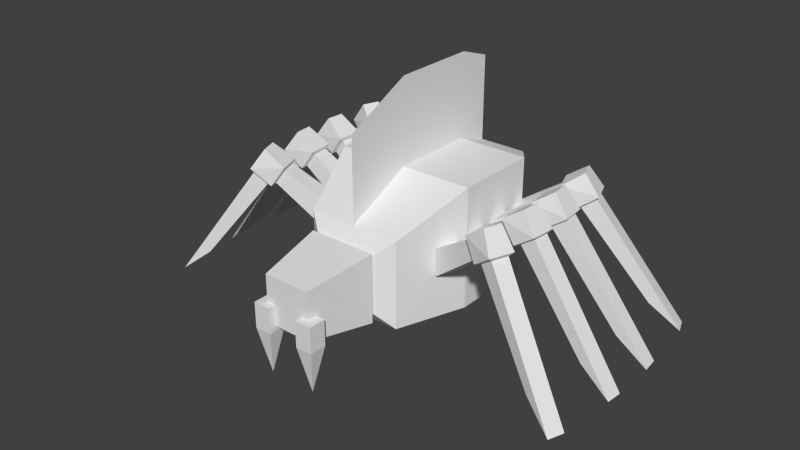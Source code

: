# Source: frostweaver.blend  (saved by Blender 2.67.0; exported with 4.5.12 LTS)
import bpy
from mathutils import Matrix  # noqa: F401  (used for matrix-valued properties, if any)

bpy.ops.wm.read_factory_settings(use_empty=True)
scene = bpy.context.scene
scene.name = 'Scene'

# ---- collections
col_collection_1 = bpy.data.collections.new('Collection 1'); scene.collection.children.link(col_collection_1)

# ---- world
world_world = bpy.data.worlds.new('World'); scene.world = world_world
world_world.color = (0.05088, 0.05088, 0.05088)
world_world.use_sun_shadow = False
world_world.sun_shadow_jitter_overblur = 0.0
world_world.cycles.sampling_method = 'MANUAL'
world_world.cycles.sample_map_resolution = 256

# ---- meshes
me_rightmouth = bpy.data.meshes.new('RightMouth')
me_rightmouth.from_pydata([(-0.95, -2.2, -0.85), (-0.95, -1.7, -0.85), (-0.45, -1.7, -0.85), (-0.45, -2.2, -0.85), (-0.95, -2.2, -0.1), (-0.95, -1.7, -0.1), (-0.45, -1.7, -0.1), (-0.45, -2.2, -0.1), (-0.7, -1.95, -2.2)], [], [(4, 5, 1), (5, 6, 2), (6, 7, 3), (7, 4, 0), (7, 6, 5), (2, 3, 8), (0, 1, 8), (1, 2, 8), (3, 0, 8), (0, 4, 1), (1, 5, 2), (2, 6, 3), (3, 7, 0), (4, 7, 5)])
_uv = me_rightmouth.uv_layers.new(name='UVMap')
_uv.uv.foreach_set('vector', [0.3629, 0.5149, 0.3629, 0.5817, 0.2626, 0.5817, 0.3629, 0.5149, 0.3629, 0.5817, 0.2626, 0.5817, 0.3629, 0.5158, 0.3629, 0.5826, 0.2626, 0.5826, 0.3629, 0.5149, 0.3629, 0.5817, 0.2626, 0.5817, 0.4297, 0.5817, 0.3628, 0.5817, 0.3628, 0.5149, 0.2626, 0.5158, 0.2626, 0.5826, 0.07911, 0.5492, 0.2626, 0.5149, 0.2626, 0.5817, 0.07911, 0.5483, 0.2626, 0.5149, 0.2626, 0.5817, 0.07911, 0.5483, 0.2626, 0.5149, 0.2626, 0.5817, 0.07911, 0.5483, 0.2626, 0.5149, 0.3629, 0.5149, 0.2626, 0.5817, 0.2626, 0.5149, 0.3629, 0.5149, 0.2626, 0.5817, 0.2626, 0.5158, 0.3629, 0.5158, 0.2626, 0.5826, 0.2626, 0.5149, 0.3629, 0.5149, 0.2626, 0.5817, 0.4297, 0.5149, 0.4297, 0.5817, 0.3628, 0.5149])
me_rightmouth.use_remesh_preserve_volume = False
me_rightmouth.use_remesh_preserve_attributes = False
me_rightmouth.use_mirror_vertex_groups = False
me_rightmouth.update()
me_middlebackrightleg = bpy.data.meshes.new('MiddleBackRightLeg')
me_middlebackrightleg.from_pydata([(-1.0, -1.0, -1.0), (-1.0, 1.0, -1.0), (4.929, 1.05, -1.05), (4.929, -1.05, -1.05), (-1.0, -1.0, 1.0), (-1.0, 1.0, 1.0), (4.929, 1.05, 1.05), (4.929, -1.05, 1.05), (7.071, 1.05, -1.05), (7.071, -1.05, -1.05), (7.071, 0.735, 1.05), (7.071, -0.735, 1.05), (5.906, 0.7, -10.44), (5.906, -0.7, -10.44), (6.869, 0.7, -13.56), (6.869, -0.7, -13.56), (4.805, 0.7229, 0.7229), (4.805, 0.7229, -0.7229), (4.805, -0.7229, 0.7229), (4.805, -0.7229, -0.7229), (5.302, 0.7, -1.168), (6.72, 0.7, -1.2), (6.72, -0.7, -1.2), (5.302, -0.7, -1.168)], [], [(4, 5, 1), (16, 6, 17), (6, 7, 11), (18, 4, 0), (19, 17, 2), (18, 16, 5), (10, 11, 9), (7, 3, 9), (2, 6, 8), (22, 23, 13), (13, 12, 15), (21, 22, 15), (20, 21, 12), (23, 20, 12), (5, 16, 1), (7, 18, 3), (0, 1, 17), (7, 6, 16), (9, 3, 23), (2, 8, 20), (3, 2, 20), (8, 9, 22), (0, 4, 1), (18, 19, 3), (10, 6, 11), (19, 18, 0), (3, 19, 2), (4, 18, 5), (8, 10, 9), (11, 7, 9), (6, 10, 8), (15, 22, 13), (6, 2, 17), (14, 21, 15), (21, 14, 12), (13, 23, 12), (12, 14, 15), (19, 0, 17), (18, 7, 16), (22, 9, 23), (8, 21, 20), (23, 3, 20), (21, 8, 22), (16, 17, 1)])
_uv = me_middlebackrightleg.uv_layers.new(name='UVMap')
_uv.uv.foreach_set('vector', [0.8953, 0.7878, 0.9715, 0.7878, 0.9715, 0.8639, 0.7675, 0.9699, 0.7542, 0.9821, 0.768, 0.9153, 0.9751, 0.6221, 0.8923, 0.6221, 0.9048, 0.5377, 0.7635, 0.9688, 0.9767, 0.979, 0.9767, 0.9056, 0.9586, 0.5524, 0.9035, 0.5524, 0.8911, 0.5391, 0.9052, 0.6359, 0.9622, 0.6359, 0.9731, 0.8648, 0.9627, 0.5377, 0.9048, 0.5377, 0.8923, 0.455, 0.7507, 0.9808, 0.7507, 0.9038, 0.6721, 0.9038, 0.7549, 0.9029, 0.7542, 0.9821, 0.674, 0.9022, 0.6849, 0.8898, 0.737, 0.8902, 0.71, 0.5506, 0.9577, 0.1707, 0.9044, 0.1707, 0.9577, 0.04616, 0.9613, 0.44, 0.9061, 0.44, 0.8985, 0.02021, 0.7409, 0.8888, 0.6874, 0.8879, 0.7162, 0.5392, 0.9577, 0.5242, 0.9044, 0.5242, 0.9044, 0.1707, 0.9868, 0.9822, 0.7675, 0.9699, 0.9874, 0.9067, 0.7507, 0.9808, 0.7635, 0.9688, 0.7507, 0.9038, 0.9691, 0.7736, 0.893, 0.7736, 0.9035, 0.5524, 0.8923, 0.6221, 0.9751, 0.6221, 0.9622, 0.6359, 0.6721, 0.9038, 0.7507, 0.9038, 0.737, 0.8902, 0.7549, 0.9029, 0.674, 0.9022, 0.7409, 0.8888, 0.971, 0.5391, 0.8911, 0.5391, 0.9044, 0.5242, 0.9751, 0.455, 0.8923, 0.455, 0.9061, 0.44, 0.8953, 0.8639, 0.8953, 0.7878, 0.9715, 0.8639, 0.7635, 0.9688, 0.7635, 0.9158, 0.7507, 0.9038, 0.9627, 0.5377, 0.9751, 0.6221, 0.9048, 0.5377, 0.7635, 0.9158, 0.7635, 0.9688, 0.9767, 0.9056, 0.971, 0.5391, 0.9586, 0.5524, 0.8911, 0.5391, 0.8943, 0.8648, 0.9052, 0.6359, 0.9731, 0.8648, 0.9751, 0.455, 0.9627, 0.5377, 0.8923, 0.455, 0.6712, 0.9817, 0.7507, 0.9808, 0.6721, 0.9038, 0.7542, 0.9821, 0.6725, 0.9823, 0.674, 0.9022, 0.6488, 0.3874, 0.6849, 0.8898, 0.71, 0.5506, 0.7542, 0.9821, 0.7549, 0.9029, 0.768, 0.9153, 0.9537, 0.02021, 0.9613, 0.44, 0.8985, 0.02021, 0.6874, 0.8879, 0.6647, 0.4219, 0.7162, 0.5392, 0.9577, 0.1707, 0.9577, 0.5242, 0.9044, 0.1707, 0.9044, 0.1707, 0.9044, 0.04616, 0.9577, 0.04616, 0.9586, 0.5524, 0.9691, 0.7736, 0.9035, 0.5524, 0.9052, 0.6359, 0.8923, 0.6221, 0.9622, 0.6359, 0.6849, 0.8898, 0.6721, 0.9038, 0.737, 0.8902, 0.674, 0.9022, 0.6874, 0.8879, 0.7409, 0.8888, 0.9577, 0.5242, 0.971, 0.5391, 0.9044, 0.5242, 0.9613, 0.44, 0.9751, 0.455, 0.9061, 0.44, 0.7675, 0.9699, 0.768, 0.9153, 0.9874, 0.9067])
me_middlebackrightleg.use_remesh_preserve_volume = False
me_middlebackrightleg.use_remesh_preserve_attributes = False
me_middlebackrightleg.use_mirror_vertex_groups = False
me_middlebackrightleg.update()
me_backrightleg = bpy.data.meshes.new('BackRightLeg')
me_backrightleg.from_pydata([(-1.0, -1.0, -1.0), (-1.0, 1.0, -1.0), (4.929, 1.05, -1.05), (4.929, -1.05, -1.05), (-1.0, -1.0, 1.0), (-1.0, 1.0, 1.0), (4.929, 1.05, 1.05), (4.929, -1.05, 1.05), (7.071, 1.05, -1.05), (7.071, -1.05, -1.05), (7.071, 0.735, 1.05), (7.071, -0.735, 1.05), (5.906, 0.7, -10.44), (5.906, -0.7, -10.44), (6.869, 0.7, -13.56), (6.869, -0.7, -13.56), (4.805, 0.7229, 0.7229), (4.805, 0.7229, -0.7229), (4.805, -0.7229, 0.7229), (4.805, -0.7229, -0.7229), (5.302, 0.7, -1.168), (6.72, 0.7, -1.2), (6.72, -0.7, -1.2), (5.302, -0.7, -1.168)], [], [(4, 5, 1), (16, 6, 17), (6, 7, 11), (18, 4, 0), (19, 17, 2), (18, 16, 5), (10, 11, 9), (7, 3, 9), (2, 6, 8), (22, 23, 13), (13, 12, 15), (21, 22, 15), (20, 21, 12), (23, 20, 12), (5, 16, 1), (7, 18, 3), (0, 1, 17), (7, 6, 16), (9, 3, 23), (2, 8, 20), (3, 2, 20), (8, 9, 22), (0, 4, 1), (18, 19, 3), (10, 6, 11), (19, 18, 0), (3, 19, 2), (4, 18, 5), (8, 10, 9), (11, 7, 9), (6, 10, 8), (15, 22, 13), (6, 2, 17), (14, 21, 15), (21, 14, 12), (13, 23, 12), (12, 14, 15), (19, 0, 17), (18, 7, 16), (22, 9, 23), (8, 21, 20), (23, 3, 20), (21, 8, 22), (16, 17, 1)])
_uv = me_backrightleg.uv_layers.new(name='UVMap')
_uv.uv.foreach_set('vector', [0.8953, 0.7878, 0.9715, 0.7878, 0.9715, 0.8639, 0.7675, 0.9699, 0.7542, 0.9821, 0.768, 0.9153, 0.9751, 0.6221, 0.8923, 0.6221, 0.9048, 0.5377, 0.7635, 0.9688, 0.9767, 0.979, 0.9767, 0.9056, 0.9586, 0.5524, 0.9035, 0.5524, 0.8911, 0.5391, 0.9052, 0.6359, 0.9622, 0.6359, 0.9731, 0.8648, 0.9627, 0.5377, 0.9048, 0.5377, 0.8923, 0.455, 0.7507, 0.9808, 0.7507, 0.9038, 0.6721, 0.9038, 0.7549, 0.9029, 0.7542, 0.9821, 0.674, 0.9022, 0.6849, 0.8898, 0.737, 0.8902, 0.71, 0.5506, 0.9577, 0.1707, 0.9044, 0.1707, 0.9577, 0.04616, 0.9613, 0.44, 0.9061, 0.44, 0.8985, 0.02021, 0.7409, 0.8888, 0.6874, 0.8879, 0.7162, 0.5392, 0.9577, 0.5242, 0.9044, 0.5242, 0.9044, 0.1707, 0.9868, 0.9822, 0.7675, 0.9699, 0.9874, 0.9067, 0.7507, 0.9808, 0.7635, 0.9688, 0.7507, 0.9038, 0.9691, 0.7736, 0.893, 0.7736, 0.9035, 0.5524, 0.8923, 0.6221, 0.9751, 0.6221, 0.9622, 0.6359, 0.6721, 0.9038, 0.7507, 0.9038, 0.737, 0.8902, 0.7549, 0.9029, 0.674, 0.9022, 0.7409, 0.8888, 0.971, 0.5391, 0.8911, 0.5391, 0.9044, 0.5242, 0.9751, 0.455, 0.8923, 0.455, 0.9061, 0.44, 0.8953, 0.8639, 0.8953, 0.7878, 0.9715, 0.8639, 0.7635, 0.9688, 0.7635, 0.9158, 0.7507, 0.9038, 0.9627, 0.5377, 0.9751, 0.6221, 0.9048, 0.5377, 0.7635, 0.9158, 0.7635, 0.9688, 0.9767, 0.9056, 0.971, 0.5391, 0.9586, 0.5524, 0.8911, 0.5391, 0.8943, 0.8648, 0.9052, 0.6359, 0.9731, 0.8648, 0.9751, 0.455, 0.9627, 0.5377, 0.8923, 0.455, 0.6712, 0.9817, 0.7507, 0.9808, 0.6721, 0.9038, 0.7542, 0.9821, 0.6725, 0.9823, 0.674, 0.9022, 0.6488, 0.3874, 0.6849, 0.8898, 0.71, 0.5506, 0.7542, 0.9821, 0.7549, 0.9029, 0.768, 0.9153, 0.9537, 0.02021, 0.9613, 0.44, 0.8985, 0.02021, 0.6874, 0.8879, 0.6647, 0.4219, 0.7162, 0.5392, 0.9577, 0.1707, 0.9577, 0.5242, 0.9044, 0.1707, 0.9044, 0.1707, 0.9044, 0.04616, 0.9577, 0.04616, 0.9586, 0.5524, 0.9691, 0.7736, 0.9035, 0.5524, 0.9052, 0.6359, 0.8923, 0.6221, 0.9622, 0.6359, 0.6849, 0.8898, 0.6721, 0.9038, 0.737, 0.8902, 0.674, 0.9022, 0.6874, 0.8879, 0.7409, 0.8888, 0.9577, 0.5242, 0.971, 0.5391, 0.9044, 0.5242, 0.9613, 0.44, 0.9751, 0.455, 0.9061, 0.44, 0.7675, 0.9699, 0.768, 0.9153, 0.9874, 0.9067])
me_backrightleg.use_remesh_preserve_volume = False
me_backrightleg.use_remesh_preserve_attributes = False
me_backrightleg.use_mirror_vertex_groups = False
me_backrightleg.update()
me_frontrightleg = bpy.data.meshes.new('FrontRightLeg')
me_frontrightleg.from_pydata([(-1.0, -1.0, -1.0), (-1.0, 1.0, -1.0), (4.929, 1.05, -1.05), (4.929, -1.05, -1.05), (-1.0, -1.0, 1.0), (-1.0, 1.0, 1.0), (4.929, 1.05, 1.05), (4.929, -1.05, 1.05), (7.071, 1.05, -1.05), (7.071, -1.05, -1.05), (7.071, 0.735, 1.05), (7.071, -0.735, 1.05), (5.906, 0.7, -10.44), (5.906, -0.7, -10.44), (6.869, 0.7, -13.56), (6.869, -0.7, -13.56), (4.805, 0.7229, 0.7229), (4.805, 0.7229, -0.7229), (4.805, -0.7229, 0.7229), (4.805, -0.7229, -0.7229), (5.302, 0.7, -1.168), (6.72, 0.7, -1.2), (6.72, -0.7, -1.2), (5.302, -0.7, -1.168)], [], [(4, 5, 1), (16, 6, 17), (6, 7, 11), (18, 4, 0), (19, 17, 2), (18, 16, 5), (10, 11, 9), (7, 3, 9), (2, 6, 8), (22, 23, 13), (13, 12, 15), (21, 22, 15), (20, 21, 12), (23, 20, 12), (5, 16, 1), (7, 18, 3), (0, 1, 17), (7, 6, 16), (9, 3, 23), (2, 8, 20), (3, 2, 20), (8, 9, 22), (0, 4, 1), (18, 19, 3), (10, 6, 11), (19, 18, 0), (3, 19, 2), (4, 18, 5), (8, 10, 9), (11, 7, 9), (6, 10, 8), (15, 22, 13), (6, 2, 17), (14, 21, 15), (21, 14, 12), (13, 23, 12), (12, 14, 15), (19, 0, 17), (18, 7, 16), (22, 9, 23), (8, 21, 20), (23, 3, 20), (21, 8, 22), (16, 17, 1)])
_uv = me_frontrightleg.uv_layers.new(name='UVMap')
_uv.uv.foreach_set('vector', [0.8953, 0.7878, 0.9715, 0.7878, 0.9715, 0.8639, 0.7675, 0.9699, 0.7542, 0.9821, 0.768, 0.9153, 0.9751, 0.6221, 0.8923, 0.6221, 0.9048, 0.5377, 0.7635, 0.9688, 0.9767, 0.979, 0.9767, 0.9056, 0.9586, 0.5524, 0.9035, 0.5524, 0.8911, 0.5391, 0.9052, 0.6359, 0.9622, 0.6359, 0.9731, 0.8648, 0.9627, 0.5377, 0.9048, 0.5377, 0.8923, 0.455, 0.7507, 0.9808, 0.7507, 0.9038, 0.6721, 0.9038, 0.7549, 0.9029, 0.7542, 0.9821, 0.674, 0.9022, 0.6849, 0.8898, 0.737, 0.8902, 0.71, 0.5506, 0.9577, 0.1707, 0.9044, 0.1707, 0.9577, 0.04616, 0.9613, 0.44, 0.9061, 0.44, 0.8985, 0.02021, 0.7409, 0.8888, 0.6874, 0.8879, 0.7162, 0.5392, 0.9577, 0.5242, 0.9044, 0.5242, 0.9044, 0.1707, 0.9868, 0.9822, 0.7675, 0.9699, 0.9874, 0.9067, 0.7507, 0.9808, 0.7635, 0.9688, 0.7507, 0.9038, 0.9691, 0.7736, 0.893, 0.7736, 0.9035, 0.5524, 0.8923, 0.6221, 0.9751, 0.6221, 0.9622, 0.6359, 0.6721, 0.9038, 0.7507, 0.9038, 0.737, 0.8902, 0.7549, 0.9029, 0.674, 0.9022, 0.7409, 0.8888, 0.971, 0.5391, 0.8911, 0.5391, 0.9044, 0.5242, 0.9751, 0.455, 0.8923, 0.455, 0.9061, 0.44, 0.8953, 0.8639, 0.8953, 0.7878, 0.9715, 0.8639, 0.7635, 0.9688, 0.7635, 0.9158, 0.7507, 0.9038, 0.9627, 0.5377, 0.9751, 0.6221, 0.9048, 0.5377, 0.7635, 0.9158, 0.7635, 0.9688, 0.9767, 0.9056, 0.971, 0.5391, 0.9586, 0.5524, 0.8911, 0.5391, 0.8943, 0.8648, 0.9052, 0.6359, 0.9731, 0.8648, 0.9751, 0.455, 0.9627, 0.5377, 0.8923, 0.455, 0.6712, 0.9817, 0.7507, 0.9808, 0.6721, 0.9038, 0.7542, 0.9821, 0.6725, 0.9823, 0.674, 0.9022, 0.6488, 0.3874, 0.6849, 0.8898, 0.71, 0.5506, 0.7542, 0.9821, 0.7549, 0.9029, 0.768, 0.9153, 0.9537, 0.02021, 0.9613, 0.44, 0.8985, 0.02021, 0.6874, 0.8879, 0.6647, 0.4219, 0.7162, 0.5392, 0.9577, 0.1707, 0.9577, 0.5242, 0.9044, 0.1707, 0.9044, 0.1707, 0.9044, 0.04616, 0.9577, 0.04616, 0.9586, 0.5524, 0.9691, 0.7736, 0.9035, 0.5524, 0.9052, 0.6359, 0.8923, 0.6221, 0.9622, 0.6359, 0.6849, 0.8898, 0.6721, 0.9038, 0.737, 0.8902, 0.674, 0.9022, 0.6874, 0.8879, 0.7409, 0.8888, 0.9577, 0.5242, 0.971, 0.5391, 0.9044, 0.5242, 0.9613, 0.44, 0.9751, 0.455, 0.9061, 0.44, 0.7675, 0.9699, 0.768, 0.9153, 0.9874, 0.9067])
me_frontrightleg.use_remesh_preserve_volume = False
me_frontrightleg.use_remesh_preserve_attributes = False
me_frontrightleg.use_mirror_vertex_groups = False
me_frontrightleg.update()
me_middlefrontrightleg = bpy.data.meshes.new('MiddleFrontRightLeg')
me_middlefrontrightleg.from_pydata([(-1.0, -1.0, -1.0), (-1.0, 1.0, -1.0), (4.929, 1.05, -1.05), (4.929, -1.05, -1.05), (-1.0, -1.0, 1.0), (-1.0, 1.0, 1.0), (4.929, 1.05, 1.05), (4.929, -1.05, 1.05), (7.071, 1.05, -1.05), (7.071, -1.05, -1.05), (7.071, 0.735, 1.05), (7.071, -0.735, 1.05), (5.906, 0.7, -10.44), (5.906, -0.7, -10.44), (6.869, 0.7, -13.56), (6.869, -0.7, -13.56), (4.805, 0.7229, 0.7229), (4.805, 0.7229, -0.7229), (4.805, -0.7229, 0.7229), (4.805, -0.7229, -0.7229), (5.302, 0.7, -1.168), (6.72, 0.7, -1.2), (6.72, -0.7, -1.2), (5.302, -0.7, -1.168)], [], [(4, 5, 1), (16, 6, 17), (6, 7, 11), (18, 4, 0), (19, 17, 2), (18, 16, 5), (10, 11, 9), (7, 3, 9), (2, 6, 8), (22, 23, 13), (13, 12, 15), (21, 22, 15), (20, 21, 12), (23, 20, 12), (5, 16, 1), (7, 18, 3), (0, 1, 17), (7, 6, 16), (9, 3, 23), (2, 8, 20), (3, 2, 20), (8, 9, 22), (0, 4, 1), (18, 19, 3), (10, 6, 11), (19, 18, 0), (3, 19, 2), (4, 18, 5), (8, 10, 9), (11, 7, 9), (6, 10, 8), (15, 22, 13), (6, 2, 17), (14, 21, 15), (21, 14, 12), (13, 23, 12), (12, 14, 15), (19, 0, 17), (18, 7, 16), (22, 9, 23), (8, 21, 20), (23, 3, 20), (21, 8, 22), (16, 17, 1)])
_uv = me_middlefrontrightleg.uv_layers.new(name='UVMap')
_uv.uv.foreach_set('vector', [0.8953, 0.7878, 0.9715, 0.7878, 0.9715, 0.8639, 0.7675, 0.9699, 0.7542, 0.9821, 0.768, 0.9153, 0.9751, 0.6221, 0.8923, 0.6221, 0.9048, 0.5377, 0.7635, 0.9688, 0.9767, 0.979, 0.9767, 0.9056, 0.9586, 0.5524, 0.9035, 0.5524, 0.8911, 0.5391, 0.9052, 0.6359, 0.9622, 0.6359, 0.9731, 0.8648, 0.9627, 0.5377, 0.9048, 0.5377, 0.8923, 0.455, 0.7507, 0.9808, 0.7507, 0.9038, 0.6721, 0.9038, 0.7549, 0.9029, 0.7542, 0.9821, 0.674, 0.9022, 0.6849, 0.8898, 0.737, 0.8902, 0.71, 0.5506, 0.9577, 0.1707, 0.9044, 0.1707, 0.9577, 0.04616, 0.9613, 0.44, 0.9061, 0.44, 0.8985, 0.02021, 0.7409, 0.8888, 0.6874, 0.8879, 0.7162, 0.5392, 0.9577, 0.5242, 0.9044, 0.5242, 0.9044, 0.1707, 0.9868, 0.9822, 0.7675, 0.9699, 0.9874, 0.9067, 0.7507, 0.9808, 0.7635, 0.9688, 0.7507, 0.9038, 0.9691, 0.7736, 0.893, 0.7736, 0.9035, 0.5524, 0.8923, 0.6221, 0.9751, 0.6221, 0.9622, 0.6359, 0.6721, 0.9038, 0.7507, 0.9038, 0.737, 0.8902, 0.7549, 0.9029, 0.674, 0.9022, 0.7409, 0.8888, 0.971, 0.5391, 0.8911, 0.5391, 0.9044, 0.5242, 0.9751, 0.455, 0.8923, 0.455, 0.9061, 0.44, 0.8953, 0.8639, 0.8953, 0.7878, 0.9715, 0.8639, 0.7635, 0.9688, 0.7635, 0.9158, 0.7507, 0.9038, 0.9627, 0.5377, 0.9751, 0.6221, 0.9048, 0.5377, 0.7635, 0.9158, 0.7635, 0.9688, 0.9767, 0.9056, 0.971, 0.5391, 0.9586, 0.5524, 0.8911, 0.5391, 0.8943, 0.8648, 0.9052, 0.6359, 0.9731, 0.8648, 0.9751, 0.455, 0.9627, 0.5377, 0.8923, 0.455, 0.6712, 0.9817, 0.7507, 0.9808, 0.6721, 0.9038, 0.7542, 0.9821, 0.6725, 0.9823, 0.674, 0.9022, 0.6488, 0.3874, 0.6849, 0.8898, 0.71, 0.5506, 0.7542, 0.9821, 0.7549, 0.9029, 0.768, 0.9153, 0.9537, 0.02021, 0.9613, 0.44, 0.8985, 0.02021, 0.6874, 0.8879, 0.6647, 0.4219, 0.7162, 0.5392, 0.9577, 0.1707, 0.9577, 0.5242, 0.9044, 0.1707, 0.9044, 0.1707, 0.9044, 0.04616, 0.9577, 0.04616, 0.9586, 0.5524, 0.9691, 0.7736, 0.9035, 0.5524, 0.9052, 0.6359, 0.8923, 0.6221, 0.9622, 0.6359, 0.6849, 0.8898, 0.6721, 0.9038, 0.737, 0.8902, 0.674, 0.9022, 0.6874, 0.8879, 0.7409, 0.8888, 0.9577, 0.5242, 0.971, 0.5391, 0.9044, 0.5242, 0.9613, 0.44, 0.9751, 0.455, 0.9061, 0.44, 0.7675, 0.9699, 0.768, 0.9153, 0.9874, 0.9067])
me_middlefrontrightleg.use_remesh_preserve_volume = False
me_middlefrontrightleg.use_remesh_preserve_attributes = False
me_middlefrontrightleg.use_mirror_vertex_groups = False
me_middlefrontrightleg.update()
me_middlefrontleftleg = bpy.data.meshes.new('MiddleFrontLeftLeg')
me_middlefrontleftleg.from_pydata([(-1.0, -1.0, -1.0), (-1.0, 1.0, -1.0), (4.929, 1.05, -1.05), (4.929, -1.05, -1.05), (-1.0, -1.0, 1.0), (-1.0, 1.0, 1.0), (4.929, 1.05, 1.05), (4.929, -1.05, 1.05), (7.071, 1.05, -1.05), (7.071, -1.05, -1.05), (7.071, 0.735, 1.05), (7.071, -0.735, 1.05), (5.906, 0.7, -10.44), (5.906, -0.7, -10.44), (6.869, 0.7, -13.56), (6.869, -0.7, -13.56), (4.805, 0.7229, 0.7229), (4.805, 0.7229, -0.7229), (4.805, -0.7229, 0.7229), (4.805, -0.7229, -0.7229), (5.302, 0.7, -1.168), (6.72, 0.7, -1.2), (6.72, -0.7, -1.2), (5.302, -0.7, -1.168)], [], [(4, 5, 1), (16, 6, 17), (6, 7, 11), (18, 4, 0), (19, 17, 2), (18, 16, 5), (10, 11, 9), (7, 3, 9), (2, 6, 8), (22, 23, 13), (13, 12, 15), (21, 22, 15), (20, 21, 12), (23, 20, 12), (5, 16, 1), (7, 18, 3), (0, 1, 17), (7, 6, 16), (9, 3, 23), (2, 8, 20), (3, 2, 20), (8, 9, 22), (0, 4, 1), (18, 19, 3), (10, 6, 11), (19, 18, 0), (3, 19, 2), (4, 18, 5), (8, 10, 9), (11, 7, 9), (6, 10, 8), (15, 22, 13), (6, 2, 17), (14, 21, 15), (21, 14, 12), (13, 23, 12), (12, 14, 15), (19, 0, 17), (18, 7, 16), (22, 9, 23), (8, 21, 20), (23, 3, 20), (21, 8, 22), (16, 17, 1)])
_uv = me_middlefrontleftleg.uv_layers.new(name='UVMap')
_uv.uv.foreach_set('vector', [0.8953, 0.7878, 0.9715, 0.7878, 0.9715, 0.8639, 0.7675, 0.9699, 0.7542, 0.9821, 0.768, 0.9153, 0.9751, 0.6221, 0.8923, 0.6221, 0.9048, 0.5377, 0.7635, 0.9688, 0.9767, 0.979, 0.9767, 0.9056, 0.9586, 0.5524, 0.9035, 0.5524, 0.8911, 0.5391, 0.9052, 0.6359, 0.9622, 0.6359, 0.9731, 0.8648, 0.9627, 0.5377, 0.9048, 0.5377, 0.8923, 0.455, 0.7507, 0.9808, 0.7507, 0.9038, 0.6721, 0.9038, 0.7549, 0.9029, 0.7542, 0.9821, 0.674, 0.9022, 0.6849, 0.8898, 0.737, 0.8902, 0.71, 0.5506, 0.9577, 0.1707, 0.9044, 0.1707, 0.9577, 0.04616, 0.9613, 0.44, 0.9061, 0.44, 0.8985, 0.02021, 0.7409, 0.8888, 0.6874, 0.8879, 0.7162, 0.5392, 0.9577, 0.5242, 0.9044, 0.5242, 0.9044, 0.1707, 0.9868, 0.9822, 0.7675, 0.9699, 0.9874, 0.9067, 0.7507, 0.9808, 0.7635, 0.9688, 0.7507, 0.9038, 0.9691, 0.7736, 0.893, 0.7736, 0.9035, 0.5524, 0.8923, 0.6221, 0.9751, 0.6221, 0.9622, 0.6359, 0.6721, 0.9038, 0.7507, 0.9038, 0.737, 0.8902, 0.7549, 0.9029, 0.674, 0.9022, 0.7409, 0.8888, 0.971, 0.5391, 0.8911, 0.5391, 0.9044, 0.5242, 0.9751, 0.455, 0.8923, 0.455, 0.9061, 0.44, 0.8953, 0.8639, 0.8953, 0.7878, 0.9715, 0.8639, 0.7635, 0.9688, 0.7635, 0.9158, 0.7507, 0.9038, 0.9627, 0.5377, 0.9751, 0.6221, 0.9048, 0.5377, 0.7635, 0.9158, 0.7635, 0.9688, 0.9767, 0.9056, 0.971, 0.5391, 0.9586, 0.5524, 0.8911, 0.5391, 0.8943, 0.8648, 0.9052, 0.6359, 0.9731, 0.8648, 0.9751, 0.455, 0.9627, 0.5377, 0.8923, 0.455, 0.6712, 0.9817, 0.7507, 0.9808, 0.6721, 0.9038, 0.7542, 0.9821, 0.6725, 0.9823, 0.674, 0.9022, 0.6488, 0.3874, 0.6849, 0.8898, 0.71, 0.5506, 0.7542, 0.9821, 0.7549, 0.9029, 0.768, 0.9153, 0.9537, 0.02021, 0.9613, 0.44, 0.8985, 0.02021, 0.6874, 0.8879, 0.6647, 0.4219, 0.7162, 0.5392, 0.9577, 0.1707, 0.9577, 0.5242, 0.9044, 0.1707, 0.9044, 0.1707, 0.9044, 0.04616, 0.9577, 0.04616, 0.9586, 0.5524, 0.9691, 0.7736, 0.9035, 0.5524, 0.9052, 0.6359, 0.8923, 0.6221, 0.9622, 0.6359, 0.6849, 0.8898, 0.6721, 0.9038, 0.737, 0.8902, 0.674, 0.9022, 0.6874, 0.8879, 0.7409, 0.8888, 0.9577, 0.5242, 0.971, 0.5391, 0.9044, 0.5242, 0.9613, 0.44, 0.9751, 0.455, 0.9061, 0.44, 0.7675, 0.9699, 0.768, 0.9153, 0.9874, 0.9067])
me_middlefrontleftleg.use_remesh_preserve_volume = False
me_middlefrontleftleg.use_remesh_preserve_attributes = False
me_middlefrontleftleg.use_mirror_vertex_groups = False
me_middlefrontleftleg.update()
me_frontleftleg = bpy.data.meshes.new('FrontLeftLeg')
me_frontleftleg.from_pydata([(-1.0, -1.0, -1.0), (-1.0, 1.0, -1.0), (4.929, 1.05, -1.05), (4.929, -1.05, -1.05), (-1.0, -1.0, 1.0), (-1.0, 1.0, 1.0), (4.929, 1.05, 1.05), (4.929, -1.05, 1.05), (7.071, 1.05, -1.05), (7.071, -1.05, -1.05), (7.071, 0.735, 1.05), (7.071, -0.735, 1.05), (5.906, 0.7, -10.44), (5.906, -0.7, -10.44), (6.869, 0.7, -13.56), (6.869, -0.7, -13.56), (4.805, 0.7229, 0.7229), (4.805, 0.7229, -0.7229), (4.805, -0.7229, 0.7229), (4.805, -0.7229, -0.7229), (5.302, 0.7, -1.168), (6.72, 0.7, -1.2), (6.72, -0.7, -1.2), (5.302, -0.7, -1.168)], [], [(4, 5, 1), (16, 6, 17), (6, 7, 11), (18, 4, 0), (19, 17, 2), (18, 16, 5), (10, 11, 9), (7, 3, 9), (2, 6, 8), (22, 23, 13), (13, 12, 15), (21, 22, 15), (20, 21, 12), (23, 20, 12), (5, 16, 1), (7, 18, 3), (0, 1, 17), (7, 6, 16), (9, 3, 23), (2, 8, 20), (3, 2, 20), (8, 9, 22), (0, 4, 1), (18, 19, 3), (10, 6, 11), (19, 18, 0), (3, 19, 2), (4, 18, 5), (8, 10, 9), (11, 7, 9), (6, 10, 8), (15, 22, 13), (6, 2, 17), (14, 21, 15), (21, 14, 12), (13, 23, 12), (12, 14, 15), (19, 0, 17), (18, 7, 16), (22, 9, 23), (8, 21, 20), (23, 3, 20), (21, 8, 22), (16, 17, 1)])
_uv = me_frontleftleg.uv_layers.new(name='UVMap')
_uv.uv.foreach_set('vector', [0.8953, 0.7878, 0.9715, 0.7878, 0.9715, 0.8639, 0.7675, 0.9699, 0.7542, 0.9821, 0.768, 0.9153, 0.9751, 0.6221, 0.8923, 0.6221, 0.9048, 0.5377, 0.7635, 0.9688, 0.9767, 0.979, 0.9767, 0.9056, 0.9586, 0.5524, 0.9035, 0.5524, 0.8911, 0.5391, 0.9052, 0.6359, 0.9622, 0.6359, 0.9731, 0.8648, 0.9627, 0.5377, 0.9048, 0.5377, 0.8923, 0.455, 0.7507, 0.9808, 0.7507, 0.9038, 0.6721, 0.9038, 0.7549, 0.9029, 0.7542, 0.9821, 0.674, 0.9022, 0.6849, 0.8898, 0.737, 0.8902, 0.71, 0.5506, 0.9577, 0.1707, 0.9044, 0.1707, 0.9577, 0.04616, 0.9613, 0.44, 0.9061, 0.44, 0.8985, 0.02021, 0.7409, 0.8888, 0.6874, 0.8879, 0.7162, 0.5392, 0.9577, 0.5242, 0.9044, 0.5242, 0.9044, 0.1707, 0.9868, 0.9822, 0.7675, 0.9699, 0.9874, 0.9067, 0.7507, 0.9808, 0.7635, 0.9688, 0.7507, 0.9038, 0.9691, 0.7736, 0.893, 0.7736, 0.9035, 0.5524, 0.8923, 0.6221, 0.9751, 0.6221, 0.9622, 0.6359, 0.6721, 0.9038, 0.7507, 0.9038, 0.737, 0.8902, 0.7549, 0.9029, 0.674, 0.9022, 0.7409, 0.8888, 0.971, 0.5391, 0.8911, 0.5391, 0.9044, 0.5242, 0.9751, 0.455, 0.8923, 0.455, 0.9061, 0.44, 0.8953, 0.8639, 0.8953, 0.7878, 0.9715, 0.8639, 0.7635, 0.9688, 0.7635, 0.9158, 0.7507, 0.9038, 0.9627, 0.5377, 0.9751, 0.6221, 0.9048, 0.5377, 0.7635, 0.9158, 0.7635, 0.9688, 0.9767, 0.9056, 0.971, 0.5391, 0.9586, 0.5524, 0.8911, 0.5391, 0.8943, 0.8648, 0.9052, 0.6359, 0.9731, 0.8648, 0.9751, 0.455, 0.9627, 0.5377, 0.8923, 0.455, 0.6712, 0.9817, 0.7507, 0.9808, 0.6721, 0.9038, 0.7542, 0.9821, 0.6725, 0.9823, 0.674, 0.9022, 0.6488, 0.3874, 0.6849, 0.8898, 0.71, 0.5506, 0.7542, 0.9821, 0.7549, 0.9029, 0.768, 0.9153, 0.9537, 0.02021, 0.9613, 0.44, 0.8985, 0.02021, 0.6874, 0.8879, 0.6647, 0.4219, 0.7162, 0.5392, 0.9577, 0.1707, 0.9577, 0.5242, 0.9044, 0.1707, 0.9044, 0.1707, 0.9044, 0.04616, 0.9577, 0.04616, 0.9586, 0.5524, 0.9691, 0.7736, 0.9035, 0.5524, 0.9052, 0.6359, 0.8923, 0.6221, 0.9622, 0.6359, 0.6849, 0.8898, 0.6721, 0.9038, 0.737, 0.8902, 0.674, 0.9022, 0.6874, 0.8879, 0.7409, 0.8888, 0.9577, 0.5242, 0.971, 0.5391, 0.9044, 0.5242, 0.9613, 0.44, 0.9751, 0.455, 0.9061, 0.44, 0.7675, 0.9699, 0.768, 0.9153, 0.9874, 0.9067])
me_frontleftleg.use_remesh_preserve_volume = False
me_frontleftleg.use_remesh_preserve_attributes = False
me_frontleftleg.use_mirror_vertex_groups = False
me_frontleftleg.update()
me_backleftleg = bpy.data.meshes.new('BackLeftLeg')
me_backleftleg.from_pydata([(-1.0, -1.0, -1.0), (-1.0, 1.0, -1.0), (4.929, 1.05, -1.05), (4.929, -1.05, -1.05), (-1.0, -1.0, 1.0), (-1.0, 1.0, 1.0), (4.929, 1.05, 1.05), (4.929, -1.05, 1.05), (7.071, 1.05, -1.05), (7.071, -1.05, -1.05), (7.071, 0.735, 1.05), (7.071, -0.735, 1.05), (5.906, 0.7, -10.44), (5.906, -0.7, -10.44), (6.869, 0.7, -13.56), (6.869, -0.7, -13.56), (4.805, 0.7229, 0.7229), (4.805, 0.7229, -0.7229), (4.805, -0.7229, 0.7229), (4.805, -0.7229, -0.7229), (5.302, 0.7, -1.168), (6.72, 0.7, -1.2), (6.72, -0.7, -1.2), (5.302, -0.7, -1.168)], [], [(4, 5, 1), (16, 6, 17), (6, 7, 11), (18, 4, 0), (19, 17, 2), (18, 16, 5), (10, 11, 9), (7, 3, 9), (2, 6, 8), (22, 23, 13), (13, 12, 15), (21, 22, 15), (20, 21, 12), (23, 20, 12), (5, 16, 1), (7, 18, 3), (0, 1, 17), (7, 6, 16), (9, 3, 23), (2, 8, 20), (3, 2, 20), (8, 9, 22), (0, 4, 1), (18, 19, 3), (10, 6, 11), (19, 18, 0), (3, 19, 2), (4, 18, 5), (8, 10, 9), (11, 7, 9), (6, 10, 8), (15, 22, 13), (6, 2, 17), (14, 21, 15), (21, 14, 12), (13, 23, 12), (12, 14, 15), (19, 0, 17), (18, 7, 16), (22, 9, 23), (8, 21, 20), (23, 3, 20), (21, 8, 22), (16, 17, 1)])
_uv = me_backleftleg.uv_layers.new(name='UVMap')
_uv.uv.foreach_set('vector', [0.8953, 0.7878, 0.9715, 0.7878, 0.9715, 0.8639, 0.7675, 0.9699, 0.7542, 0.9821, 0.768, 0.9153, 0.9751, 0.6221, 0.8923, 0.6221, 0.9048, 0.5377, 0.7635, 0.9688, 0.9767, 0.979, 0.9767, 0.9056, 0.9586, 0.5524, 0.9035, 0.5524, 0.8911, 0.5391, 0.9052, 0.6359, 0.9622, 0.6359, 0.9731, 0.8648, 0.9627, 0.5377, 0.9048, 0.5377, 0.8923, 0.455, 0.7507, 0.9808, 0.7507, 0.9038, 0.6721, 0.9038, 0.7549, 0.9029, 0.7542, 0.9821, 0.674, 0.9022, 0.6849, 0.8898, 0.737, 0.8902, 0.71, 0.5506, 0.9577, 0.1707, 0.9044, 0.1707, 0.9577, 0.04616, 0.9613, 0.44, 0.9061, 0.44, 0.8985, 0.02021, 0.7409, 0.8888, 0.6874, 0.8879, 0.7162, 0.5392, 0.9577, 0.5242, 0.9044, 0.5242, 0.9044, 0.1707, 0.9868, 0.9822, 0.7675, 0.9699, 0.9874, 0.9067, 0.7507, 0.9808, 0.7635, 0.9688, 0.7507, 0.9038, 0.9691, 0.7736, 0.893, 0.7736, 0.9035, 0.5524, 0.8923, 0.6221, 0.9751, 0.6221, 0.9622, 0.6359, 0.6721, 0.9038, 0.7507, 0.9038, 0.737, 0.8902, 0.7549, 0.9029, 0.674, 0.9022, 0.7409, 0.8888, 0.971, 0.5391, 0.8911, 0.5391, 0.9044, 0.5242, 0.9751, 0.455, 0.8923, 0.455, 0.9061, 0.44, 0.8953, 0.8639, 0.8953, 0.7878, 0.9715, 0.8639, 0.7635, 0.9688, 0.7635, 0.9158, 0.7507, 0.9038, 0.9627, 0.5377, 0.9751, 0.6221, 0.9048, 0.5377, 0.7635, 0.9158, 0.7635, 0.9688, 0.9767, 0.9056, 0.971, 0.5391, 0.9586, 0.5524, 0.8911, 0.5391, 0.8943, 0.8648, 0.9052, 0.6359, 0.9731, 0.8648, 0.9751, 0.455, 0.9627, 0.5377, 0.8923, 0.455, 0.6712, 0.9817, 0.7507, 0.9808, 0.6721, 0.9038, 0.7542, 0.9821, 0.6725, 0.9823, 0.674, 0.9022, 0.6488, 0.3874, 0.6849, 0.8898, 0.71, 0.5506, 0.7542, 0.9821, 0.7549, 0.9029, 0.768, 0.9153, 0.9537, 0.02021, 0.9613, 0.44, 0.8985, 0.02021, 0.6874, 0.8879, 0.6647, 0.4219, 0.7162, 0.5392, 0.9577, 0.1707, 0.9577, 0.5242, 0.9044, 0.1707, 0.9044, 0.1707, 0.9044, 0.04616, 0.9577, 0.04616, 0.9586, 0.5524, 0.9691, 0.7736, 0.9035, 0.5524, 0.9052, 0.6359, 0.8923, 0.6221, 0.9622, 0.6359, 0.6849, 0.8898, 0.6721, 0.9038, 0.737, 0.8902, 0.674, 0.9022, 0.6874, 0.8879, 0.7409, 0.8888, 0.9577, 0.5242, 0.971, 0.5391, 0.9044, 0.5242, 0.9613, 0.44, 0.9751, 0.455, 0.9061, 0.44, 0.7675, 0.9699, 0.768, 0.9153, 0.9874, 0.9067])
me_backleftleg.use_remesh_preserve_volume = False
me_backleftleg.use_remesh_preserve_attributes = False
me_backleftleg.use_mirror_vertex_groups = False
me_backleftleg.update()
me_middlebackleftleg = bpy.data.meshes.new('MiddleBackLeftLeg')
me_middlebackleftleg.from_pydata([(-1.0, -1.0, -1.0), (-1.0, 1.0, -1.0), (4.929, 1.05, -1.05), (4.929, -1.05, -1.05), (-1.0, -1.0, 1.0), (-1.0, 1.0, 1.0), (4.929, 1.05, 1.05), (4.929, -1.05, 1.05), (7.071, 1.05, -1.05), (7.071, -1.05, -1.05), (7.071, 0.735, 1.05), (7.071, -0.735, 1.05), (5.906, 0.7, -10.44), (5.906, -0.7, -10.44), (6.869, 0.7, -13.56), (6.869, -0.7, -13.56), (4.805, 0.7229, 0.7229), (4.805, 0.7229, -0.7229), (4.805, -0.7229, 0.7229), (4.805, -0.7229, -0.7229), (5.302, 0.7, -1.168), (6.72, 0.7, -1.2), (6.72, -0.7, -1.2), (5.302, -0.7, -1.168)], [], [(4, 5, 1), (16, 6, 17), (6, 7, 11), (18, 4, 0), (19, 17, 2), (18, 16, 5), (10, 11, 9), (7, 3, 9), (2, 6, 8), (22, 23, 13), (13, 12, 15), (21, 22, 15), (20, 21, 12), (23, 20, 12), (5, 16, 1), (7, 18, 3), (0, 1, 17), (7, 6, 16), (9, 3, 23), (2, 8, 20), (3, 2, 20), (8, 9, 22), (0, 4, 1), (18, 19, 3), (10, 6, 11), (19, 18, 0), (3, 19, 2), (4, 18, 5), (8, 10, 9), (11, 7, 9), (6, 10, 8), (15, 22, 13), (6, 2, 17), (14, 21, 15), (21, 14, 12), (13, 23, 12), (12, 14, 15), (19, 0, 17), (18, 7, 16), (22, 9, 23), (8, 21, 20), (23, 3, 20), (21, 8, 22), (16, 17, 1)])
_uv = me_middlebackleftleg.uv_layers.new(name='UVMap')
_uv.uv.foreach_set('vector', [0.8953, 0.7878, 0.9715, 0.7878, 0.9715, 0.8639, 0.7675, 0.9699, 0.7542, 0.9821, 0.768, 0.9153, 0.9751, 0.6221, 0.8923, 0.6221, 0.9048, 0.5377, 0.7635, 0.9688, 0.9767, 0.979, 0.9767, 0.9056, 0.9586, 0.5524, 0.9035, 0.5524, 0.8911, 0.5391, 0.9052, 0.6359, 0.9622, 0.6359, 0.9731, 0.8648, 0.9627, 0.5377, 0.9048, 0.5377, 0.8923, 0.455, 0.7507, 0.9808, 0.7507, 0.9038, 0.6721, 0.9038, 0.7549, 0.9029, 0.7542, 0.9821, 0.674, 0.9022, 0.6849, 0.8898, 0.737, 0.8902, 0.71, 0.5506, 0.9577, 0.1707, 0.9044, 0.1707, 0.9577, 0.04616, 0.9613, 0.44, 0.9061, 0.44, 0.8985, 0.02021, 0.7409, 0.8888, 0.6874, 0.8879, 0.7162, 0.5392, 0.9577, 0.5242, 0.9044, 0.5242, 0.9044, 0.1707, 0.9868, 0.9822, 0.7675, 0.9699, 0.9874, 0.9067, 0.7507, 0.9808, 0.7635, 0.9688, 0.7507, 0.9038, 0.9691, 0.7736, 0.893, 0.7736, 0.9035, 0.5524, 0.8923, 0.6221, 0.9751, 0.6221, 0.9622, 0.6359, 0.6721, 0.9038, 0.7507, 0.9038, 0.737, 0.8902, 0.7549, 0.9029, 0.674, 0.9022, 0.7409, 0.8888, 0.971, 0.5391, 0.8911, 0.5391, 0.9044, 0.5242, 0.9751, 0.455, 0.8923, 0.455, 0.9061, 0.44, 0.8953, 0.8639, 0.8953, 0.7878, 0.9715, 0.8639, 0.7635, 0.9688, 0.7635, 0.9158, 0.7507, 0.9038, 0.9627, 0.5377, 0.9751, 0.6221, 0.9048, 0.5377, 0.7635, 0.9158, 0.7635, 0.9688, 0.9767, 0.9056, 0.971, 0.5391, 0.9586, 0.5524, 0.8911, 0.5391, 0.8943, 0.8648, 0.9052, 0.6359, 0.9731, 0.8648, 0.9751, 0.455, 0.9627, 0.5377, 0.8923, 0.455, 0.6712, 0.9817, 0.7507, 0.9808, 0.6721, 0.9038, 0.7542, 0.9821, 0.6725, 0.9823, 0.674, 0.9022, 0.6488, 0.3874, 0.6849, 0.8898, 0.71, 0.5506, 0.7542, 0.9821, 0.7549, 0.9029, 0.768, 0.9153, 0.9537, 0.02021, 0.9613, 0.44, 0.8985, 0.02021, 0.6874, 0.8879, 0.6647, 0.4219, 0.7162, 0.5392, 0.9577, 0.1707, 0.9577, 0.5242, 0.9044, 0.1707, 0.9044, 0.1707, 0.9044, 0.04616, 0.9577, 0.04616, 0.9586, 0.5524, 0.9691, 0.7736, 0.9035, 0.5524, 0.9052, 0.6359, 0.8923, 0.6221, 0.9622, 0.6359, 0.6849, 0.8898, 0.6721, 0.9038, 0.737, 0.8902, 0.674, 0.9022, 0.6874, 0.8879, 0.7409, 0.8888, 0.9577, 0.5242, 0.971, 0.5391, 0.9044, 0.5242, 0.9613, 0.44, 0.9751, 0.455, 0.9061, 0.44, 0.7675, 0.9699, 0.768, 0.9153, 0.9874, 0.9067])
me_middlebackleftleg.use_remesh_preserve_volume = False
me_middlebackleftleg.use_remesh_preserve_attributes = False
me_middlebackleftleg.use_mirror_vertex_groups = False
me_middlebackleftleg.update()
me_head = bpy.data.meshes.new('Head')
me_head.from_pydata([(-0.7, -2.0, -0.7), (-1.0, -1.192e-07, -1.0), (1.0, -1.192e-07, -1.0), (0.7, -2.0, -0.7), (-0.7, -2.0, 0.7), (-1.0, -1.192e-07, 1.0), (1.0, -1.192e-07, 1.0), (0.7, -2.0, 0.7)], [], [(4, 5, 1), (5, 6, 2), (6, 7, 3), (7, 4, 0), (0, 1, 2), (7, 6, 5), (0, 4, 1), (1, 5, 2), (2, 6, 3), (3, 7, 0), (3, 0, 2), (4, 7, 5)])
_uv = me_head.uv_layers.new(name='UVMap')
_uv.uv.foreach_set('vector', [0.196, 0.7517, 0.02758, 0.7767, 0.02758, 0.6102, 0.4159, 0.9784, 0.4159, 0.8118, 0.5824, 0.8118, 0.4809, 0.7767, 0.3125, 0.7517, 0.3125, 0.6352, 0.3125, 0.7517, 0.196, 0.7517, 0.196, 0.6352, 0.2317, 0.9777, 0.2067, 0.8093, 0.3733, 0.8093, 0.1666, 0.8093, 0.1916, 0.9777, 0.02508, 0.9777, 0.196, 0.6352, 0.196, 0.7517, 0.02758, 0.6102, 0.5824, 0.9784, 0.4159, 0.9784, 0.5824, 0.8118, 0.4809, 0.6102, 0.4809, 0.7767, 0.3125, 0.6352, 0.3125, 0.6352, 0.3125, 0.7517, 0.196, 0.6352, 0.3483, 0.9777, 0.2317, 0.9777, 0.3733, 0.8093, 0.05005, 0.8093, 0.1666, 0.8093, 0.02508, 0.9777])
me_head.use_remesh_preserve_volume = False
me_head.use_remesh_preserve_attributes = False
me_head.use_mirror_vertex_groups = False
me_head.update()
me_leftmouth = bpy.data.meshes.new('LeftMouth')
me_leftmouth.from_pydata([(0.45, -2.2, -0.85), (0.45, -1.7, -0.85), (0.95, -1.7, -0.85), (0.95, -2.2, -0.85), (0.45, -2.2, -0.1), (0.45, -1.7, -0.1), (0.95, -1.7, -0.1), (0.95, -2.2, -0.1), (0.7, -1.95, -2.2)], [], [(4, 5, 1), (5, 6, 2), (6, 7, 3), (7, 4, 0), (7, 6, 5), (2, 3, 8), (0, 1, 8), (1, 2, 8), (3, 0, 8), (0, 4, 1), (1, 5, 2), (2, 6, 3), (3, 7, 0), (4, 7, 5)])
_uv = me_leftmouth.uv_layers.new(name='UVMap')
_uv.uv.foreach_set('vector', [0.3629, 0.5149, 0.3629, 0.5817, 0.2626, 0.5817, 0.3629, 0.5149, 0.3629, 0.5817, 0.2626, 0.5817, 0.3629, 0.5158, 0.3629, 0.5826, 0.2626, 0.5826, 0.3629, 0.5149, 0.3629, 0.5817, 0.2626, 0.5817, 0.4297, 0.5817, 0.3628, 0.5817, 0.3628, 0.5149, 0.2626, 0.5158, 0.2626, 0.5826, 0.07911, 0.5492, 0.2626, 0.5149, 0.2626, 0.5817, 0.07911, 0.5483, 0.2626, 0.5149, 0.2626, 0.5817, 0.07911, 0.5483, 0.2626, 0.5149, 0.2626, 0.5817, 0.07911, 0.5483, 0.2626, 0.5149, 0.3629, 0.5149, 0.2626, 0.5817, 0.2626, 0.5149, 0.3629, 0.5149, 0.2626, 0.5817, 0.2626, 0.5158, 0.3629, 0.5158, 0.2626, 0.5826, 0.2626, 0.5149, 0.3629, 0.5149, 0.2626, 0.5817, 0.4297, 0.5149, 0.4297, 0.5817, 0.3628, 0.5149])
me_leftmouth.use_remesh_preserve_volume = False
me_leftmouth.use_remesh_preserve_attributes = False
me_leftmouth.use_mirror_vertex_groups = False
me_leftmouth.update()
me_body = bpy.data.meshes.new('Body')
me_body.from_pydata([(-1.2, -0.1429, -1.0), (-1.2, 1.286, -1.0), (1.2, 1.286, -1.0), (1.2, -0.1429, -1.0), (-1.2, -0.1429, 1.0), (-1.2, 1.286, 1.0), (1.2, 1.286, 1.0), (1.2, -0.1429, 1.0), (-0.8, -1.286, -0.9953), (0.8, -1.286, -0.9953), (-0.8, -1.286, 0.4447), (0.8, -1.286, 0.4447), (-0.8, 1.857, -0.8), (0.8, 1.857, -0.8), (-0.8, 1.857, 0.8), (0.8, 1.857, 0.8), (-0.4, -1.571, -0.6353), (0.4, -1.571, -0.6353), (-0.4, -1.571, 0.08471), (0.4, -1.571, 0.08471), (0.0, 1.286, 1.0), (0.0, 1.286, -1.0), (0.0, -0.1429, 1.0), (0.0, -0.1429, -1.0), (0.0, -1.286, 0.4447), (0.0, -1.286, -0.9953), (0.0, 1.857, 0.8), (0.0, 1.857, -0.8), (0.0, -1.571, 0.08471), (0.0, -1.571, -0.6353), (0.0, 1.857, 2.229), (0.0, -1.286, 1.873), (0.0, -0.1429, 2.429), (0.0, 1.286, 2.429)], [], [(4, 5, 1), (1, 5, 12), (6, 7, 3), (3, 7, 11), (23, 21, 2), (22, 20, 5), (10, 8, 18), (22, 4, 10), (4, 0, 10), (23, 3, 9), (26, 15, 13), (6, 2, 13), (21, 1, 12), (20, 6, 15), (28, 18, 16), (9, 11, 19), (24, 10, 18), (25, 9, 17), (0, 1, 21), (7, 6, 20), (7, 22, 11), (0, 23, 8), (14, 26, 27), (2, 21, 13), (5, 20, 14), (19, 28, 29), (11, 24, 19), (8, 25, 16), (22, 20, 33), (24, 22, 31), (26, 30, 20), (0, 4, 1), (8, 16, 18), (2, 6, 3), (9, 3, 11), (3, 23, 2), (4, 22, 5), (24, 22, 10), (0, 8, 10), (25, 23, 9), (27, 26, 13), (15, 6, 13), (27, 21, 12), (26, 20, 15), (29, 28, 16), (17, 9, 19), (28, 24, 18), (29, 25, 17), (23, 0, 21), (22, 7, 20), (22, 24, 11), (23, 25, 8), (12, 14, 27), (21, 27, 13), (20, 26, 14), (17, 19, 29), (24, 28, 19), (25, 29, 16), (32, 22, 33), (22, 32, 31), (30, 33, 20), (5, 14, 12)])
_uv = me_body.uv_layers.new(name='UVMap')
_uv.uv.foreach_set('vector', [0.681, 0.2057, 0.7983, 0.2057, 0.7983, 0.04142, 0.7983, 0.04142, 0.7983, 0.2057, 0.8556, 0.05785, 0.798, 0.2072, 0.6807, 0.2072, 0.6807, 0.04289, 0.6807, 0.04289, 0.6807, 0.2072, 0.5812, 0.1615, 0.1569, 0.3569, 0.2742, 0.3569, 0.2742, 0.4555, 0.209, 0.1158, 0.311, 0.1134, 0.3166, 0.2157, 0.5815, 0.1601, 0.5815, 0.04181, 0.5411, 0.1305, 0.209, 0.1158, 0.2062, 0.2161, 0.1061, 0.1798, 0.681, 0.2057, 0.681, 0.04142, 0.5815, 0.1601, 0.1569, 0.3569, 0.1569, 0.4555, 0.06304, 0.4226, 0.3659, 0.1138, 0.367, 0.04436, 0.5052, 0.04621, 0.798, 0.2072, 0.798, 0.04289, 0.8553, 0.05932, 0.2742, 0.3569, 0.2742, 0.2584, 0.324, 0.2912, 0.311, 0.1134, 0.3163, 0.01041, 0.367, 0.04436, 0.07122, 0.1159, 0.07104, 0.1474, 0.01467, 0.1473, 0.5812, 0.04328, 0.5812, 0.1615, 0.5409, 0.132, 0.1082, 0.1158, 0.1061, 0.1798, 0.07104, 0.1474, 0.06304, 0.3569, 0.06304, 0.4226, 0.0253, 0.3898, 0.1569, 0.2584, 0.2742, 0.2584, 0.2742, 0.3569, 0.2044, 0.01539, 0.3163, 0.01041, 0.311, 0.1134, 0.2044, 0.01539, 0.209, 0.1158, 0.1056, 0.05227, 0.1569, 0.2584, 0.1569, 0.3569, 0.06304, 0.2912, 0.3664, 0.1827, 0.3659, 0.1138, 0.5042, 0.1153, 0.2742, 0.4555, 0.2742, 0.3569, 0.324, 0.4226, 0.3166, 0.2157, 0.311, 0.1134, 0.3664, 0.1827, 0.07093, 0.08454, 0.07122, 0.1159, 0.01469, 0.116, 0.1056, 0.05227, 0.1082, 0.1158, 0.07093, 0.08454, 0.06304, 0.2912, 0.06304, 0.3569, 0.0253, 0.3241, 0.4504, 0.2731, 0.5677, 0.2716, 0.5691, 0.3889, 0.3559, 0.2286, 0.4504, 0.2731, 0.3574, 0.3459, 0.6144, 0.2546, 0.6159, 0.3719, 0.5677, 0.2716, 0.681, 0.04142, 0.681, 0.2057, 0.7983, 0.04142, 0.5815, 0.04181, 0.5411, 0.07137, 0.5411, 0.1305, 0.798, 0.04289, 0.798, 0.2072, 0.6807, 0.04289, 0.5812, 0.04328, 0.6807, 0.04289, 0.5812, 0.1615, 0.1569, 0.4555, 0.1569, 0.3569, 0.2742, 0.4555, 0.2062, 0.2161, 0.209, 0.1158, 0.3166, 0.2157, 0.1082, 0.1158, 0.209, 0.1158, 0.1061, 0.1798, 0.681, 0.04142, 0.5815, 0.04181, 0.5815, 0.1601, 0.06304, 0.3569, 0.1569, 0.3569, 0.06304, 0.4226, 0.5042, 0.1153, 0.3659, 0.1138, 0.5052, 0.04621, 0.8553, 0.1907, 0.798, 0.2072, 0.8553, 0.05932, 0.324, 0.3569, 0.2742, 0.3569, 0.324, 0.2912, 0.3659, 0.1138, 0.311, 0.1134, 0.367, 0.04436, 0.01469, 0.116, 0.07122, 0.1159, 0.01467, 0.1473, 0.5409, 0.07285, 0.5812, 0.04328, 0.5409, 0.132, 0.07122, 0.1159, 0.1082, 0.1158, 0.07104, 0.1474, 0.0253, 0.3569, 0.06304, 0.3569, 0.0253, 0.3898, 0.1569, 0.3569, 0.1569, 0.2584, 0.2742, 0.3569, 0.209, 0.1158, 0.2044, 0.01539, 0.311, 0.1134, 0.209, 0.1158, 0.1082, 0.1158, 0.1056, 0.05227, 0.1569, 0.3569, 0.06304, 0.3569, 0.06304, 0.2912, 0.5037, 0.1832, 0.3664, 0.1827, 0.5042, 0.1153, 0.2742, 0.3569, 0.324, 0.3569, 0.324, 0.4226, 0.311, 0.1134, 0.3659, 0.1138, 0.3664, 0.1827, 0.01462, 0.08472, 0.07093, 0.08454, 0.01469, 0.116, 0.1082, 0.1158, 0.07122, 0.1159, 0.07093, 0.08454, 0.06304, 0.3569, 0.0253, 0.3569, 0.0253, 0.3241, 0.4518, 0.3904, 0.4504, 0.2731, 0.5691, 0.3889, 0.4504, 0.2731, 0.4518, 0.3904, 0.3574, 0.3459, 0.6159, 0.3719, 0.5691, 0.3889, 0.5677, 0.2716, 0.7983, 0.2057, 0.8556, 0.1893, 0.8556, 0.05785])
me_body.use_remesh_preserve_volume = False
me_body.use_remesh_preserve_attributes = False
me_body.use_mirror_vertex_groups = False
me_body.update()

# ---- objects
ob_rightmouth = bpy.data.objects.new('RightMouth', me_rightmouth)
ob_middlebackrightleg = bpy.data.objects.new('MiddleBackRightLeg', me_middlebackrightleg)
ob_backrightleg = bpy.data.objects.new('BackRightLeg', me_backrightleg)
ob_frontrightleg = bpy.data.objects.new('FrontRightLeg', me_frontrightleg)
ob_middlefrontrightleg = bpy.data.objects.new('MiddleFrontRightLeg', me_middlefrontrightleg)
ob_middlefrontleftleg = bpy.data.objects.new('MiddleFrontLeftLeg', me_middlefrontleftleg)
ob_frontleftleg = bpy.data.objects.new('FrontLeftLeg', me_frontleftleg)
ob_backleftleg = bpy.data.objects.new('BackLeftLeg', me_backleftleg)
ob_middlebackleftleg = bpy.data.objects.new('MiddleBackLeftLeg', me_middlebackleftleg)
ob_head = bpy.data.objects.new('Head', me_head)
ob_leftmouth = bpy.data.objects.new('LeftMouth', me_leftmouth)
ob_body = bpy.data.objects.new('Body', me_body)

# ---- transforms, parenting, visibility, modifiers, constraints
ob_rightmouth.location = (0.0, -0.54, 0.4)
ob_rightmouth.scale = (0.2, 0.2, 0.2)
ob_rightmouth.lineart.crease_threshold = 0.0
ob_middlebackrightleg.location = (-0.41, 0.2224, 0.5)
ob_middlebackrightleg.rotation_euler = (3.142, 0.6109, -0.08727)
ob_middlebackrightleg.scale = (-0.07, -0.07, -0.07)
ob_middlebackrightleg.lineart.crease_threshold = 0.0
ob_backrightleg.location = (-0.41, 0.4224, 0.5)
ob_backrightleg.rotation_euler = (3.142, 0.6109, -0.3491)
ob_backrightleg.scale = (-0.07, -0.07, -0.07)
ob_backrightleg.lineart.crease_threshold = 0.0
ob_frontrightleg.location = (-0.41, -0.1776, 0.5)
ob_frontrightleg.rotation_euler = (3.142, 0.6109, 0.3491)
ob_frontrightleg.scale = (-0.07, -0.07, -0.07)
ob_frontrightleg.lineart.crease_threshold = 0.0
ob_middlefrontrightleg.location = (-0.41, 0.02241, 0.5)
ob_middlefrontrightleg.rotation_euler = (3.142, 0.6109, 0.08727)
ob_middlefrontrightleg.scale = (-0.07, -0.07, -0.07)
ob_middlefrontrightleg.lineart.crease_threshold = 0.0
ob_middlefrontleftleg.location = (0.41, 0.02241, 0.5)
ob_middlefrontleftleg.rotation_euler = (2.966e-08, -0.6109, -0.08727)
ob_middlefrontleftleg.scale = (0.07, 0.07, 0.07)
ob_middlefrontleftleg.lineart.crease_threshold = 0.0
ob_frontleftleg.location = (0.41, -0.1776, 0.5)
ob_frontleftleg.rotation_euler = (2.966e-08, -0.6109, -0.3491)
ob_frontleftleg.scale = (0.07, 0.07, 0.07)
ob_frontleftleg.lineart.crease_threshold = 0.0
ob_backleftleg.location = (0.41, 0.4224, 0.5)
ob_backleftleg.rotation_euler = (2.966e-08, -0.6109, 0.3491)
ob_backleftleg.scale = (0.07, 0.07, 0.07)
ob_backleftleg.lineart.crease_threshold = 0.0
ob_middlebackleftleg.location = (0.41, 0.2224, 0.5)
ob_middlebackleftleg.rotation_euler = (2.966e-08, -0.6109, 0.08727)
ob_middlebackleftleg.scale = (0.07, 0.07, 0.07)
ob_middlebackleftleg.lineart.crease_threshold = 0.0
ob_head.location = (0.0, -0.54, 0.4)
ob_head.scale = (0.2, 0.2, 0.2)
ob_head.lineart.crease_threshold = 0.0
ob_leftmouth.location = (0.0, -0.54, 0.4)
ob_leftmouth.scale = (0.2, 0.2, 0.2)
ob_leftmouth.lineart.crease_threshold = 0.0
ob_body.location = (0.0, 0.0, 0.5)
ob_body.scale = (0.35, 0.35, 0.35)
ob_body.lineart.crease_threshold = 0.0

# ---- collection membership
col_collection_1.objects.link(ob_rightmouth)
col_collection_1.objects.link(ob_middlebackrightleg)
col_collection_1.objects.link(ob_backrightleg)
col_collection_1.objects.link(ob_frontrightleg)
col_collection_1.objects.link(ob_middlefrontrightleg)
col_collection_1.objects.link(ob_middlefrontleftleg)
col_collection_1.objects.link(ob_frontleftleg)
col_collection_1.objects.link(ob_backleftleg)
col_collection_1.objects.link(ob_middlebackleftleg)
col_collection_1.objects.link(ob_head)
col_collection_1.objects.link(ob_leftmouth)
col_collection_1.objects.link(ob_body)

# ---- scene / render settings (as saved in the file)
scene.frame_start = 1; scene.frame_end = 250; scene.frame_set(0)
scene.render.engine = 'BLENDER_EEVEE_NEXT'
scene.render.image_settings.color_mode = 'RGB'
scene.render.image_settings.compression = 90
scene.render.resolution_percentage = 50
scene.render.dither_intensity = 0.0
scene.render.bake_margin = 2
scene.cycles.use_denoising = False
scene.cycles.samples = 10
scene.cycles.sampling_pattern = 'TABULATED_SOBOL'
scene.cycles.light_sampling_threshold = 0.0
scene.cycles.use_adaptive_sampling = False
scene.cycles.use_light_tree = False
scene.cycles.blur_glossy = 0.0
scene.cycles.volume_bounces = 1
scene.cycles.pixel_filter_type = 'GAUSSIAN'
scene.cycles.sample_clamp_indirect = 0.0
scene.view_settings.view_transform = 'Standard'
bpy.context.view_layer.update()

# ---- added for rendering (the .blend has no active camera and no usable light): camera, sun
cam_auto = bpy.data.cameras.new('AutoCamera')
cam_auto.lens = 50.0
cam_auto.sensor_width = 36.0
cam_auto.clip_end = 1000.0
ob_auto_camera = bpy.data.objects.new('AutoCamera', cam_auto)
scene.collection.objects.link(ob_auto_camera)
ob_auto_camera.location = (3.3916, -4.15172, 3.22938)
ob_auto_camera.rotation_euler = (1.09748, -7.21219e-08, 0.694738)
scene.camera = ob_auto_camera
light_auto_sun = bpy.data.lights.new('AutoSun', 'SUN')
light_auto_sun.energy = 3.0
light_auto_sun.angle = 0.0523599
ob_auto_sun = bpy.data.objects.new('AutoSun', light_auto_sun)
scene.collection.objects.link(ob_auto_sun)
ob_auto_sun.rotation_euler = (0.872665, 0.174533, 0.523599)
bpy.context.view_layer.update()
